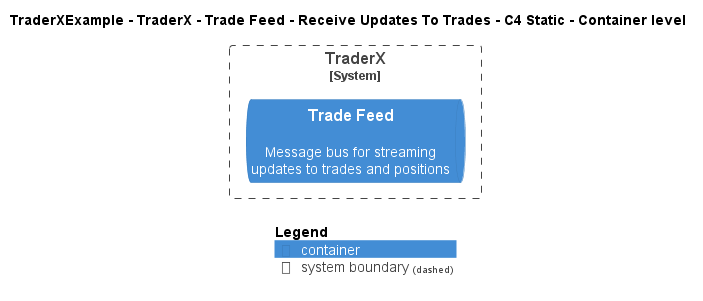

The diagram above was rendered by PlantUML. Its source (embedded in the PNG):
@startuml
!include ..\..\..\..\..\..\..\.c4s\C4_Container.puml

AddElementTag("c4interflow:lifecycle:new", $bgColor=green, $fontColor=#ffffff, $borderColor=green, $shadowing="False")
AddElementTag("c4interflow:lifecycle:changed", $bgColor=orange, $fontColor=#ffffff, $borderColor=orange, $shadowing="False")
AddElementTag("c4interflow:lifecycle:removed", $bgColor=red, $fontColor=#ffffff, $borderColor=red, $shadowing="False")

AddRelTag("c4interflow:lifecycle:new", $textColor=green, $lineColor=green)
AddRelTag("c4interflow:lifecycle:changed", $textColor=orange, $lineColor=orange)
AddRelTag("c4interflow:lifecycle:removed", $textColor=red, $lineColor=red)

SHOW_PERSON_PORTRAIT()
LAYOUT_TOP_DOWN()

skinparam linetype polyline

title TraderXExample - TraderX - Trade Feed - Receive Updates To Trades - C4 Static - Container level


System_Boundary(TraderXExample.SoftwareSystems.TraderX, "TraderX") {
    ContainerQueue(TraderXExample.SoftwareSystems.TraderX.Containers.TradeFeed, "Trade Feed", "", "Message bus for streaming updates to trades and positions")
}



SHOW_LEGEND()
@enduml